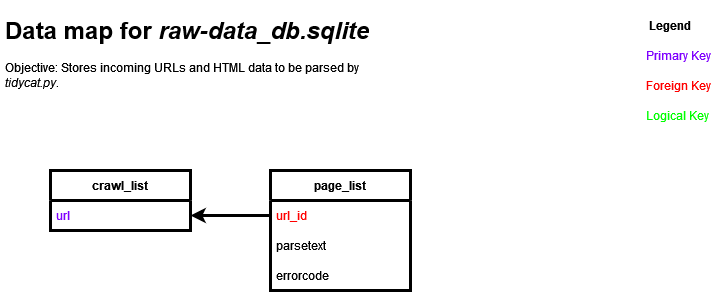

The diagram above was exported from draw.io. Its source (the exported page's mxGraphModel, read from the mxfile embedded in the PNG):
<mxGraphModel dx="1422" dy="752" grid="1" gridSize="10" guides="1" tooltips="1" connect="1" arrows="1" fold="1" page="1" pageScale="1" pageWidth="850" pageHeight="1100" math="0" shadow="0">
  <root>
    <mxCell id="0" />
    <mxCell id="1" parent="0" />
    <mxCell id="f2Yw8Owc8MOt5zl7txdL-1" value="crawl_list" style="swimlane;fontStyle=1;childLayout=stackLayout;horizontal=1;startSize=30;horizontalStack=0;resizeParent=1;resizeParentMax=0;resizeLast=0;collapsible=1;marginBottom=0;strokeWidth=3;" parent="1" vertex="1">
      <mxGeometry x="90" y="190" width="140" height="60" as="geometry" />
    </mxCell>
    <mxCell id="f2Yw8Owc8MOt5zl7txdL-2" value="url" style="text;strokeColor=none;fillColor=none;align=left;verticalAlign=middle;spacingLeft=4;spacingRight=4;overflow=hidden;points=[[0,0.5],[1,0.5]];portConstraint=eastwest;rotatable=0;fontColor=#7F00FF;" parent="f2Yw8Owc8MOt5zl7txdL-1" vertex="1">
      <mxGeometry y="30" width="140" height="30" as="geometry" />
    </mxCell>
    <mxCell id="f2Yw8Owc8MOt5zl7txdL-5" value="page_list" style="swimlane;fontStyle=1;childLayout=stackLayout;horizontal=1;startSize=30;horizontalStack=0;resizeParent=1;resizeParentMax=0;resizeLast=0;collapsible=1;marginBottom=0;strokeWidth=3;" parent="1" vertex="1">
      <mxGeometry x="310" y="190" width="140" height="120" as="geometry" />
    </mxCell>
    <mxCell id="f2Yw8Owc8MOt5zl7txdL-6" value="url_id" style="text;strokeColor=none;fillColor=none;align=left;verticalAlign=middle;spacingLeft=4;spacingRight=4;overflow=hidden;points=[[0,0.5],[1,0.5]];portConstraint=eastwest;rotatable=0;fontColor=#FF0000;" parent="f2Yw8Owc8MOt5zl7txdL-5" vertex="1">
      <mxGeometry y="30" width="140" height="30" as="geometry" />
    </mxCell>
    <mxCell id="f2Yw8Owc8MOt5zl7txdL-7" value="parsetext" style="text;strokeColor=none;fillColor=none;align=left;verticalAlign=middle;spacingLeft=4;spacingRight=4;overflow=hidden;points=[[0,0.5],[1,0.5]];portConstraint=eastwest;rotatable=0;" parent="f2Yw8Owc8MOt5zl7txdL-5" vertex="1">
      <mxGeometry y="60" width="140" height="30" as="geometry" />
    </mxCell>
    <mxCell id="f2Yw8Owc8MOt5zl7txdL-8" value="errorcode" style="text;strokeColor=none;fillColor=none;align=left;verticalAlign=middle;spacingLeft=4;spacingRight=4;overflow=hidden;points=[[0,0.5],[1,0.5]];portConstraint=eastwest;rotatable=0;" parent="f2Yw8Owc8MOt5zl7txdL-5" vertex="1">
      <mxGeometry y="90" width="140" height="30" as="geometry" />
    </mxCell>
    <mxCell id="f2Yw8Owc8MOt5zl7txdL-9" value="" style="edgeStyle=orthogonalEdgeStyle;rounded=0;orthogonalLoop=1;jettySize=auto;html=1;strokeWidth=3;" parent="1" source="f2Yw8Owc8MOt5zl7txdL-6" target="f2Yw8Owc8MOt5zl7txdL-2" edge="1">
      <mxGeometry relative="1" as="geometry" />
    </mxCell>
    <mxCell id="f2Yw8Owc8MOt5zl7txdL-10" value="&lt;h1&gt;Data map for &lt;i&gt;raw-data_db.sqlite&lt;/i&gt;&lt;br&gt;&lt;/h1&gt;&lt;p&gt;Objective: Stores incoming URLs and HTML data to be parsed by &lt;i&gt;tidycat.py&lt;/i&gt;.&lt;br&gt;&lt;/p&gt;" style="text;html=1;strokeColor=none;fillColor=none;spacing=5;spacingTop=-20;whiteSpace=wrap;overflow=hidden;rounded=0;" parent="1" vertex="1">
      <mxGeometry x="40" y="30" width="410" height="120" as="geometry" />
    </mxCell>
    <mxCell id="f2Yw8Owc8MOt5zl7txdL-11" value="Legend" style="text;html=1;strokeColor=none;fillColor=none;align=center;verticalAlign=middle;whiteSpace=wrap;rounded=0;fontStyle=1" parent="1" vertex="1">
      <mxGeometry x="680" y="30" width="60" height="30" as="geometry" />
    </mxCell>
    <mxCell id="f2Yw8Owc8MOt5zl7txdL-12" value="Primary Key" style="text;strokeColor=none;fillColor=none;align=left;verticalAlign=middle;spacingLeft=4;spacingRight=4;overflow=hidden;points=[[0,0.5],[1,0.5]];portConstraint=eastwest;rotatable=0;fontColor=#7F00FF;" parent="1" vertex="1">
      <mxGeometry x="680" y="60" width="80" height="30" as="geometry" />
    </mxCell>
    <mxCell id="f2Yw8Owc8MOt5zl7txdL-13" value="Foreign Key" style="text;strokeColor=none;fillColor=none;align=left;verticalAlign=middle;spacingLeft=4;spacingRight=4;overflow=hidden;points=[[0,0.5],[1,0.5]];portConstraint=eastwest;rotatable=0;fontColor=#FF0000;" parent="1" vertex="1">
      <mxGeometry x="680" y="90" width="80" height="30" as="geometry" />
    </mxCell>
    <mxCell id="f2Yw8Owc8MOt5zl7txdL-14" value="Logical Key" style="text;strokeColor=none;fillColor=none;align=left;verticalAlign=middle;spacingLeft=4;spacingRight=4;overflow=hidden;points=[[0,0.5],[1,0.5]];portConstraint=eastwest;rotatable=0;fontColor=#00FF00;" parent="1" vertex="1">
      <mxGeometry x="680" y="120" width="80" height="30" as="geometry" />
    </mxCell>
  </root>
</mxGraphModel>